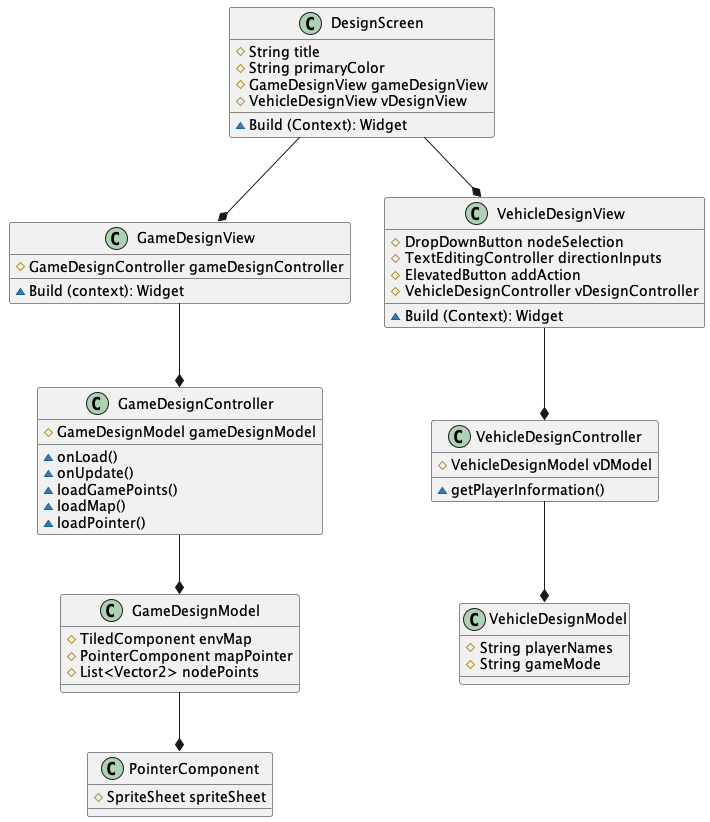

The diagram above was rendered by PlantUML. Its source (embedded in the PNG):
@startuml

class DesignScreen {
    # String title
    # String primaryColor
    # GameDesignView gameDesignView
    # VehicleDesignView vDesignView
    ~ Build (Context): Widget
}

class GameDesignView {
    # GameDesignController gameDesignController
    ~ Build (context): Widget
}

class GameDesignModel {
    # TiledComponent envMap
    # PointerComponent mapPointer
    # List<Vector2> nodePoints
}

class PointerComponent {
    # SpriteSheet spriteSheet
}

class GameDesignController {
    # GameDesignModel gameDesignModel
    ~ onLoad()
    ~ onUpdate()
    ~ loadGamePoints()
    ~ loadMap()
    ~ loadPointer()
}

GameDesignController --* GameDesignModel
GameDesignView --* GameDesignController

class VehicleDesignView {
    # DropDownButton nodeSelection
    # TextEditingController directionInputs
    # ElevatedButton addAction
    # VehicleDesignController vDesignController
    ~ Build (Context): Widget
}

class VehicleDesignController {
    # VehicleDesignModel vDModel
    ~ getPlayerInformation()
}

class VehicleDesignModel {
    # String playerNames
    # String gameMode
}

DesignScreen --* VehicleDesignView
VehicleDesignView --* VehicleDesignController
VehicleDesignController --* VehicleDesignModel
DesignScreen --* GameDesignView
GameDesignModel --* PointerComponent


@enduml